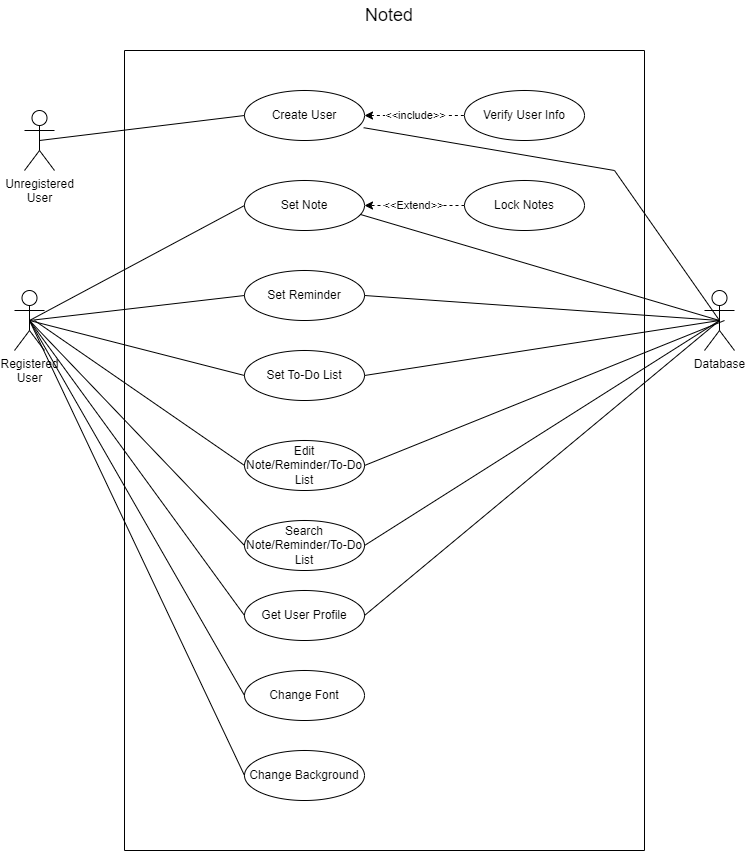

The diagram above was exported from draw.io. Its source (the exported page's mxGraphModel, read from the mxfile embedded in the PNG):
<mxGraphModel dx="1035" dy="551" grid="1" gridSize="10" guides="1" tooltips="1" connect="1" arrows="1" fold="1" page="1" pageScale="1" pageWidth="850" pageHeight="1100" math="0" shadow="0" extFonts="Permanent Marker^https://fonts.googleapis.com/css?family=Permanent+Marker">
  <root>
    <mxCell id="0" />
    <mxCell id="1" parent="0" />
    <mxCell id="UbdFfxhYkOwTz7IuONlC-1" value="Registered &lt;br&gt;User" style="shape=umlActor;verticalLabelPosition=bottom;verticalAlign=top;html=1;outlineConnect=0;" vertex="1" parent="1">
      <mxGeometry x="50" y="320" width="30" height="60" as="geometry" />
    </mxCell>
    <mxCell id="UbdFfxhYkOwTz7IuONlC-4" value="Set Note" style="ellipse;whiteSpace=wrap;html=1;" vertex="1" parent="1">
      <mxGeometry x="280" y="210" width="120" height="50" as="geometry" />
    </mxCell>
    <mxCell id="UbdFfxhYkOwTz7IuONlC-7" value="Search Note/Reminder/To-Do List" style="ellipse;whiteSpace=wrap;html=1;" vertex="1" parent="1">
      <mxGeometry x="280" y="550" width="120" height="50" as="geometry" />
    </mxCell>
    <mxCell id="UbdFfxhYkOwTz7IuONlC-8" value="Change Font" style="ellipse;whiteSpace=wrap;html=1;" vertex="1" parent="1">
      <mxGeometry x="280" y="700" width="120" height="50" as="geometry" />
    </mxCell>
    <mxCell id="UbdFfxhYkOwTz7IuONlC-9" value="Change Background" style="ellipse;whiteSpace=wrap;html=1;" vertex="1" parent="1">
      <mxGeometry x="280" y="780" width="120" height="50" as="geometry" />
    </mxCell>
    <mxCell id="UbdFfxhYkOwTz7IuONlC-22" value="&amp;lt;&amp;lt;include&amp;gt;&amp;gt;" style="edgeStyle=orthogonalEdgeStyle;rounded=0;orthogonalLoop=1;jettySize=auto;html=1;dashed=1;startArrow=classic;startFill=1;endArrow=none;endFill=0;" edge="1" parent="1" source="UbdFfxhYkOwTz7IuONlC-10" target="UbdFfxhYkOwTz7IuONlC-21">
      <mxGeometry relative="1" as="geometry" />
    </mxCell>
    <mxCell id="UbdFfxhYkOwTz7IuONlC-10" value="Create User" style="ellipse;whiteSpace=wrap;html=1;" vertex="1" parent="1">
      <mxGeometry x="280" y="120" width="120" height="50" as="geometry" />
    </mxCell>
    <mxCell id="UbdFfxhYkOwTz7IuONlC-13" value="Get User Profile" style="ellipse;whiteSpace=wrap;html=1;" vertex="1" parent="1">
      <mxGeometry x="280" y="620" width="120" height="50" as="geometry" />
    </mxCell>
    <mxCell id="UbdFfxhYkOwTz7IuONlC-15" value="&amp;lt;&amp;lt;Extend&amp;gt;&amp;gt;" style="edgeStyle=orthogonalEdgeStyle;rounded=0;orthogonalLoop=1;jettySize=auto;html=1;entryX=1;entryY=0.5;entryDx=0;entryDy=0;dashed=1;" edge="1" parent="1" source="UbdFfxhYkOwTz7IuONlC-14" target="UbdFfxhYkOwTz7IuONlC-4">
      <mxGeometry relative="1" as="geometry" />
    </mxCell>
    <mxCell id="UbdFfxhYkOwTz7IuONlC-14" value="Lock Notes" style="ellipse;whiteSpace=wrap;html=1;" vertex="1" parent="1">
      <mxGeometry x="500" y="210" width="120" height="50" as="geometry" />
    </mxCell>
    <mxCell id="UbdFfxhYkOwTz7IuONlC-16" value="Set To-Do List" style="ellipse;whiteSpace=wrap;html=1;" vertex="1" parent="1">
      <mxGeometry x="280" y="380" width="120" height="50" as="geometry" />
    </mxCell>
    <mxCell id="UbdFfxhYkOwTz7IuONlC-17" value="Database" style="shape=umlActor;verticalLabelPosition=bottom;verticalAlign=top;html=1;outlineConnect=0;" vertex="1" parent="1">
      <mxGeometry x="740" y="320" width="30" height="60" as="geometry" />
    </mxCell>
    <mxCell id="UbdFfxhYkOwTz7IuONlC-21" value="Verify User Info" style="ellipse;whiteSpace=wrap;html=1;" vertex="1" parent="1">
      <mxGeometry x="500" y="120" width="120" height="50" as="geometry" />
    </mxCell>
    <mxCell id="UbdFfxhYkOwTz7IuONlC-24" value="" style="endArrow=none;html=1;rounded=0;entryX=0;entryY=0.5;entryDx=0;entryDy=0;exitX=0.5;exitY=0.5;exitDx=0;exitDy=0;exitPerimeter=0;" edge="1" parent="1" source="UbdFfxhYkOwTz7IuONlC-1" target="UbdFfxhYkOwTz7IuONlC-4">
      <mxGeometry width="50" height="50" relative="1" as="geometry">
        <mxPoint x="160" y="260" as="sourcePoint" />
        <mxPoint x="210" y="210" as="targetPoint" />
      </mxGeometry>
    </mxCell>
    <mxCell id="UbdFfxhYkOwTz7IuONlC-25" value="Set Reminder" style="ellipse;whiteSpace=wrap;html=1;" vertex="1" parent="1">
      <mxGeometry x="280" y="300" width="120" height="50" as="geometry" />
    </mxCell>
    <mxCell id="UbdFfxhYkOwTz7IuONlC-26" value="" style="endArrow=none;html=1;rounded=0;entryX=0;entryY=0.5;entryDx=0;entryDy=0;exitX=0.5;exitY=0.5;exitDx=0;exitDy=0;exitPerimeter=0;" edge="1" parent="1" source="UbdFfxhYkOwTz7IuONlC-1" target="UbdFfxhYkOwTz7IuONlC-25">
      <mxGeometry width="50" height="50" relative="1" as="geometry">
        <mxPoint x="150" y="420" as="sourcePoint" />
        <mxPoint x="200" y="370" as="targetPoint" />
      </mxGeometry>
    </mxCell>
    <mxCell id="UbdFfxhYkOwTz7IuONlC-27" value="" style="endArrow=none;html=1;rounded=0;entryX=0;entryY=0.5;entryDx=0;entryDy=0;exitX=0.5;exitY=0.5;exitDx=0;exitDy=0;exitPerimeter=0;" edge="1" parent="1" source="UbdFfxhYkOwTz7IuONlC-1" target="UbdFfxhYkOwTz7IuONlC-7">
      <mxGeometry width="50" height="50" relative="1" as="geometry">
        <mxPoint x="130" y="430" as="sourcePoint" />
        <mxPoint x="180" y="380" as="targetPoint" />
      </mxGeometry>
    </mxCell>
    <mxCell id="UbdFfxhYkOwTz7IuONlC-28" value="" style="endArrow=none;html=1;rounded=0;entryX=0.5;entryY=0.5;entryDx=0;entryDy=0;entryPerimeter=0;exitX=0.967;exitY=0.68;exitDx=0;exitDy=0;exitPerimeter=0;" edge="1" parent="1" source="UbdFfxhYkOwTz7IuONlC-4" target="UbdFfxhYkOwTz7IuONlC-17">
      <mxGeometry width="50" height="50" relative="1" as="geometry">
        <mxPoint x="550" y="370" as="sourcePoint" />
        <mxPoint x="600" y="320" as="targetPoint" />
      </mxGeometry>
    </mxCell>
    <mxCell id="UbdFfxhYkOwTz7IuONlC-29" value="" style="endArrow=none;html=1;rounded=0;entryX=0.5;entryY=0.5;entryDx=0;entryDy=0;entryPerimeter=0;exitX=1;exitY=0.5;exitDx=0;exitDy=0;" edge="1" parent="1" source="UbdFfxhYkOwTz7IuONlC-25" target="UbdFfxhYkOwTz7IuONlC-17">
      <mxGeometry width="50" height="50" relative="1" as="geometry">
        <mxPoint x="480" y="480" as="sourcePoint" />
        <mxPoint x="530" y="430" as="targetPoint" />
      </mxGeometry>
    </mxCell>
    <mxCell id="UbdFfxhYkOwTz7IuONlC-30" value="" style="endArrow=none;html=1;rounded=0;entryX=0.5;entryY=0.5;entryDx=0;entryDy=0;entryPerimeter=0;exitX=0.993;exitY=0.744;exitDx=0;exitDy=0;exitPerimeter=0;" edge="1" parent="1" source="UbdFfxhYkOwTz7IuONlC-10" target="UbdFfxhYkOwTz7IuONlC-17">
      <mxGeometry width="50" height="50" relative="1" as="geometry">
        <mxPoint x="680" y="310" as="sourcePoint" />
        <mxPoint x="730" y="260" as="targetPoint" />
        <Array as="points">
          <mxPoint x="650" y="200" />
        </Array>
      </mxGeometry>
    </mxCell>
    <mxCell id="UbdFfxhYkOwTz7IuONlC-31" value="" style="endArrow=none;html=1;rounded=0;entryX=0;entryY=0.5;entryDx=0;entryDy=0;exitX=0.5;exitY=0.5;exitDx=0;exitDy=0;exitPerimeter=0;" edge="1" parent="1" source="UbdFfxhYkOwTz7IuONlC-1" target="UbdFfxhYkOwTz7IuONlC-8">
      <mxGeometry width="50" height="50" relative="1" as="geometry">
        <mxPoint x="160" y="490" as="sourcePoint" />
        <mxPoint x="210" y="440" as="targetPoint" />
      </mxGeometry>
    </mxCell>
    <mxCell id="UbdFfxhYkOwTz7IuONlC-32" value="" style="endArrow=none;html=1;rounded=0;entryX=0;entryY=0.5;entryDx=0;entryDy=0;exitX=0.5;exitY=0.5;exitDx=0;exitDy=0;exitPerimeter=0;" edge="1" parent="1" source="UbdFfxhYkOwTz7IuONlC-1" target="UbdFfxhYkOwTz7IuONlC-9">
      <mxGeometry width="50" height="50" relative="1" as="geometry">
        <mxPoint x="100" y="560" as="sourcePoint" />
        <mxPoint x="150" y="510" as="targetPoint" />
      </mxGeometry>
    </mxCell>
    <mxCell id="UbdFfxhYkOwTz7IuONlC-33" value="" style="endArrow=none;html=1;rounded=0;entryX=0;entryY=0.5;entryDx=0;entryDy=0;exitX=0.5;exitY=0.5;exitDx=0;exitDy=0;exitPerimeter=0;" edge="1" parent="1" source="UbdFfxhYkOwTz7IuONlC-1" target="UbdFfxhYkOwTz7IuONlC-13">
      <mxGeometry width="50" height="50" relative="1" as="geometry">
        <mxPoint x="130" y="620" as="sourcePoint" />
        <mxPoint x="180" y="570" as="targetPoint" />
      </mxGeometry>
    </mxCell>
    <mxCell id="UbdFfxhYkOwTz7IuONlC-34" value="" style="endArrow=none;html=1;rounded=0;entryX=0;entryY=0.5;entryDx=0;entryDy=0;exitX=0.5;exitY=0.5;exitDx=0;exitDy=0;exitPerimeter=0;" edge="1" parent="1" source="UbdFfxhYkOwTz7IuONlC-1" target="UbdFfxhYkOwTz7IuONlC-16">
      <mxGeometry width="50" height="50" relative="1" as="geometry">
        <mxPoint x="120" y="660" as="sourcePoint" />
        <mxPoint x="170" y="610" as="targetPoint" />
      </mxGeometry>
    </mxCell>
    <mxCell id="UbdFfxhYkOwTz7IuONlC-35" value="" style="endArrow=none;html=1;rounded=0;entryX=0.5;entryY=0.5;entryDx=0;entryDy=0;entryPerimeter=0;exitX=1;exitY=0.5;exitDx=0;exitDy=0;" edge="1" parent="1" source="UbdFfxhYkOwTz7IuONlC-7" target="UbdFfxhYkOwTz7IuONlC-17">
      <mxGeometry width="50" height="50" relative="1" as="geometry">
        <mxPoint x="660" y="460" as="sourcePoint" />
        <mxPoint x="710" y="410" as="targetPoint" />
      </mxGeometry>
    </mxCell>
    <mxCell id="UbdFfxhYkOwTz7IuONlC-36" value="" style="endArrow=none;html=1;rounded=0;entryX=0.5;entryY=0.5;entryDx=0;entryDy=0;entryPerimeter=0;exitX=1;exitY=0.5;exitDx=0;exitDy=0;" edge="1" parent="1" source="UbdFfxhYkOwTz7IuONlC-13" target="UbdFfxhYkOwTz7IuONlC-17">
      <mxGeometry width="50" height="50" relative="1" as="geometry">
        <mxPoint x="680" y="490" as="sourcePoint" />
        <mxPoint x="730" y="440" as="targetPoint" />
      </mxGeometry>
    </mxCell>
    <mxCell id="UbdFfxhYkOwTz7IuONlC-37" value="" style="endArrow=none;html=1;rounded=0;entryX=0.5;entryY=0.5;entryDx=0;entryDy=0;entryPerimeter=0;exitX=1;exitY=0.5;exitDx=0;exitDy=0;" edge="1" parent="1" source="UbdFfxhYkOwTz7IuONlC-16" target="UbdFfxhYkOwTz7IuONlC-17">
      <mxGeometry width="50" height="50" relative="1" as="geometry">
        <mxPoint x="610" y="620" as="sourcePoint" />
        <mxPoint x="660" y="570" as="targetPoint" />
      </mxGeometry>
    </mxCell>
    <mxCell id="UbdFfxhYkOwTz7IuONlC-41" value="" style="endArrow=none;html=1;rounded=0;" edge="1" parent="1">
      <mxGeometry width="50" height="50" relative="1" as="geometry">
        <mxPoint x="160" y="880" as="sourcePoint" />
        <mxPoint x="160" y="80" as="targetPoint" />
      </mxGeometry>
    </mxCell>
    <mxCell id="UbdFfxhYkOwTz7IuONlC-42" value="" style="endArrow=none;html=1;rounded=0;" edge="1" parent="1">
      <mxGeometry width="50" height="50" relative="1" as="geometry">
        <mxPoint x="160" y="880" as="sourcePoint" />
        <mxPoint x="680" y="880" as="targetPoint" />
      </mxGeometry>
    </mxCell>
    <mxCell id="UbdFfxhYkOwTz7IuONlC-43" value="" style="endArrow=none;html=1;rounded=0;" edge="1" parent="1">
      <mxGeometry width="50" height="50" relative="1" as="geometry">
        <mxPoint x="680" y="880" as="sourcePoint" />
        <mxPoint x="680" y="80" as="targetPoint" />
      </mxGeometry>
    </mxCell>
    <mxCell id="UbdFfxhYkOwTz7IuONlC-44" value="" style="endArrow=none;html=1;rounded=0;" edge="1" parent="1">
      <mxGeometry width="50" height="50" relative="1" as="geometry">
        <mxPoint x="160" y="80" as="sourcePoint" />
        <mxPoint x="680" y="80" as="targetPoint" />
      </mxGeometry>
    </mxCell>
    <mxCell id="UbdFfxhYkOwTz7IuONlC-46" value="&lt;font style=&quot;font-size: 18px;&quot;&gt;Noted&lt;/font&gt;" style="text;html=1;strokeColor=none;fillColor=none;align=center;verticalAlign=middle;whiteSpace=wrap;rounded=0;" vertex="1" parent="1">
      <mxGeometry x="395" y="30" width="60" height="30" as="geometry" />
    </mxCell>
    <mxCell id="UbdFfxhYkOwTz7IuONlC-48" value="Edit Note/Reminder/To-Do List" style="ellipse;whiteSpace=wrap;html=1;" vertex="1" parent="1">
      <mxGeometry x="280" y="470" width="120" height="50" as="geometry" />
    </mxCell>
    <mxCell id="UbdFfxhYkOwTz7IuONlC-49" value="" style="endArrow=none;html=1;rounded=0;entryX=0;entryY=0.5;entryDx=0;entryDy=0;" edge="1" parent="1" target="UbdFfxhYkOwTz7IuONlC-48">
      <mxGeometry width="50" height="50" relative="1" as="geometry">
        <mxPoint x="70" y="350" as="sourcePoint" />
        <mxPoint x="220" y="420" as="targetPoint" />
      </mxGeometry>
    </mxCell>
    <mxCell id="UbdFfxhYkOwTz7IuONlC-50" value="" style="endArrow=none;html=1;rounded=0;exitX=1;exitY=0.5;exitDx=0;exitDy=0;" edge="1" parent="1" source="UbdFfxhYkOwTz7IuONlC-48">
      <mxGeometry width="50" height="50" relative="1" as="geometry">
        <mxPoint x="450" y="490" as="sourcePoint" />
        <mxPoint x="760" y="350" as="targetPoint" />
      </mxGeometry>
    </mxCell>
    <mxCell id="UbdFfxhYkOwTz7IuONlC-53" value="Unregistered&lt;br&gt;User" style="shape=umlActor;verticalLabelPosition=bottom;verticalAlign=top;html=1;outlineConnect=0;" vertex="1" parent="1">
      <mxGeometry x="60" y="140" width="30" height="60" as="geometry" />
    </mxCell>
    <mxCell id="UbdFfxhYkOwTz7IuONlC-57" value="" style="endArrow=none;html=1;rounded=0;entryX=0;entryY=0.5;entryDx=0;entryDy=0;exitX=0.5;exitY=0.5;exitDx=0;exitDy=0;exitPerimeter=0;" edge="1" parent="1" source="UbdFfxhYkOwTz7IuONlC-53" target="UbdFfxhYkOwTz7IuONlC-10">
      <mxGeometry width="50" height="50" relative="1" as="geometry">
        <mxPoint x="80" y="100" as="sourcePoint" />
        <mxPoint x="130" y="50" as="targetPoint" />
      </mxGeometry>
    </mxCell>
  </root>
</mxGraphModel>